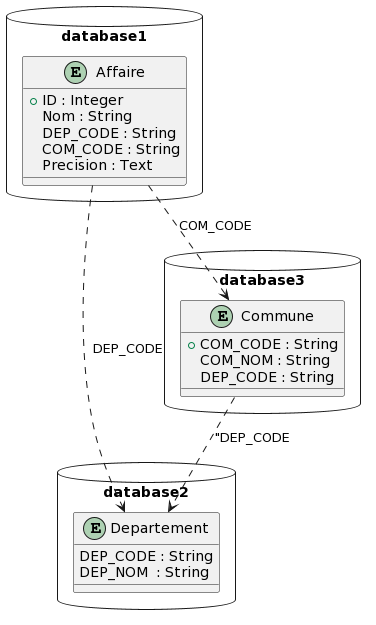

The diagram above was rendered by PlantUML. Its source (embedded in the PNG):
@startuml
package database1 <<database>>{
    entity "Affaire" as affaires {
    +ID : Integer
    Nom : String
    DEP_CODE : String
    COM_CODE : String
    Precision : Text
    }
}


package database2 <<database>>{
    entity "Departement" as departements {
    DEP_CODE : String
    DEP_NOM  : String
    }
}

package database3 <<database>>{
    entity "Commune" as communes {
    +COM_CODE : String
    COM_NOM : String
    DEP_CODE : String
    }
}

affaires ..> departements : "DEP_CODE"
affaires ..> communes : "COM_CODE"
communes ..> departements : "DEP_CODE
@enduml